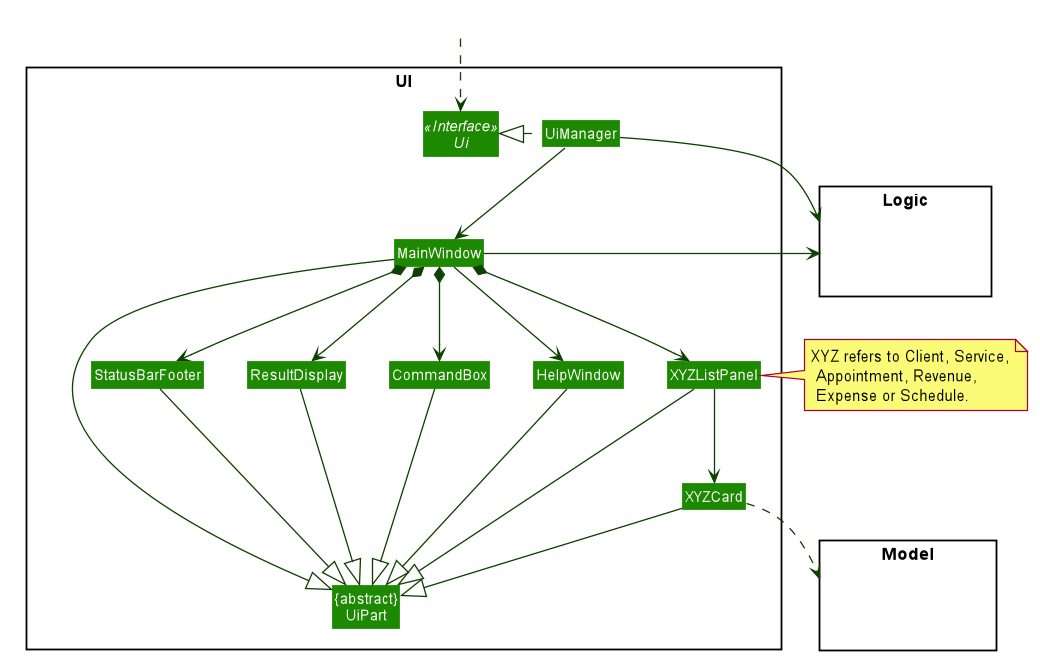

The diagram above was rendered by PlantUML. Its source (embedded in the PNG):
@startuml








skinparam BackgroundColor #FFFFFFF

skinparam Shadowing false

skinparam Class {
    FontColor #FFFFFF
    BorderThickness 1
    BorderColor #FFFFFF
    StereotypeFontColor #FFFFFF
    FontName Arial
    AttributeFontColor #FFFFFF
    AttributeIconSize 0
}

skinparam Actor {
    BorderColor #000000
    Color #000000
    FontName Arial
}

skinparam Sequence {
    MessageAlign center
    BoxFontSize 15
    BoxPadding 0
    BoxFontColor #FFFFFF
    FontName Arial
}

skinparam Participant {
    FontColor #FFFFFFF
    Padding 20
}

skinparam MinClassWidth 50
skinparam ParticipantPadding 10
skinparam Shadowing false
skinparam DefaultTextAlignment center
skinparam packageStyle Rectangle

hide footbox
hide circle
hide members
skinparam arrowThickness 1.1
skinparam arrowColor #0E4100
skinparam classBackgroundColor #1D8900

package UI <<Rectangle>>{
Interface Ui <<Interface>>
Class "{abstract}\nUiPart" as UiPart
Class UiManager
Class MainWindow
Class HelpWindow
Class ResultDisplay
Class XYZListPanel
Class XYZCard
Class StatusBarFooter
Class CommandBox
}

package Model <<Rectangle>> {
Class HiddenModel #FFFFFF
}

package Logic <<Rectangle>> {
Class HiddenLogic #FFFFFF
}

Class HiddenOutside #FFFFFF
HiddenOutside ..> Ui

UiManager .left.|> Ui
UiManager -down-> MainWindow
MainWindow --> HelpWindow
MainWindow *-down-> CommandBox
MainWindow *-down-> ResultDisplay
MainWindow *-down-> XYZListPanel
MainWindow *-down-> StatusBarFooter

XYZListPanel -down-> XYZCard

MainWindow -left-|> UiPart

ResultDisplay --|> UiPart
CommandBox --|> UiPart
XYZListPanel --|> UiPart
XYZCard --|> UiPart
StatusBarFooter --|> UiPart
HelpWindow -down-|> UiPart

XYZCard ..> Model
UiManager -right-> Logic
MainWindow -left-> Logic

XYZListPanel -[hidden]left- HelpWindow
HelpWindow -[hidden]left- CommandBox
CommandBox -[hidden]left- ResultDisplay
ResultDisplay -[hidden]left- StatusBarFooter

MainWindow -[hidden]-|> UiPart

note right of XYZListPanel : XYZ refers to Client, Service,\n Appointment, Revenue,\n Expense or Schedule.

@enduml